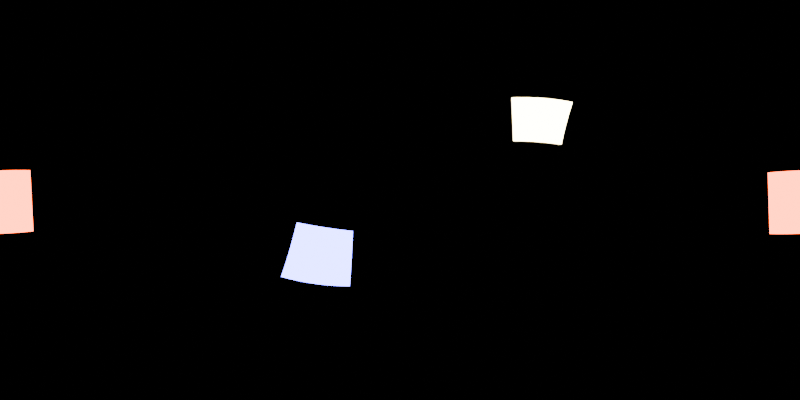 # Source: environmentMap-studio.blend  (saved by Blender 4.1.24; exported with 4.5.12 LTS)
import bpy
from mathutils import Matrix  # noqa: F401  (used for matrix-valued properties, if any)

bpy.ops.wm.read_factory_settings(use_empty=True)
scene = bpy.context.scene
scene.name = 'Scene'

# ---- collections
col_collection = bpy.data.collections.new('Collection'); scene.collection.children.link(col_collection)

# ---- world
world_world = bpy.data.worlds.new('World'); scene.world = world_world
world_world.use_nodes = True; world_world.node_tree.nodes.clear()
_N = world_world.node_tree.nodes; _L = world_world.node_tree.links
n0 = _N.new('ShaderNodeOutputWorld'); n0.name = 'World Output'; n0.location = (300, 300)
n1 = _N.new('ShaderNodeBackground'); n1.name = 'Background'; n1.location = (10, 300)
n1.inputs[0].default_value = (0.0, 0.0, 0.0, 1.0)
_L.new(n1.outputs[0], n0.inputs[0])
n0.is_active_output = True
world_world.color = (0.05088, 0.05088, 0.05088)
world_world.use_sun_shadow = False
world_world.sun_shadow_jitter_overblur = 0.0

# ---- cameras
cam_camera = bpy.data.cameras.new('Camera')
cam_camera.type = 'PANO'
cam_camera.panorama_type = 'EQUIRECTANGULAR'

# ---- lights
light_area = bpy.data.lights.new('Area', 'AREA')
light_area.color = (1.0, 0.8057, 0.3632)
light_area.transmission_factor = 0.0
light_area.energy = 2000.0
light_area.shadow_maximum_resolution = 0.006
light_area.use_absolute_resolution = True
light_area.size = 1.08
light_area.size_y = 1.0
light_area_001 = bpy.data.lights.new('Area.001', 'AREA')
light_area_001.color = (1.0, 0.07458, 0.0113)
light_area_001.transmission_factor = 0.0
light_area_001.energy = 1000.0
light_area_001.shadow_maximum_resolution = 0.006
light_area_001.use_absolute_resolution = True
light_area_001.size = 1.146
light_area_001.size_y = 1.0
light_area_002 = bpy.data.lights.new('Area.002', 'AREA')
light_area_002.color = (0.1295, 0.1264, 1.0)
light_area_002.transmission_factor = 0.0
light_area_002.energy = 2000.0
light_area_002.shadow_maximum_resolution = 0.006
light_area_002.use_absolute_resolution = True
light_area_002.size = 1.391
light_area_002.size_y = 1.0

# ---- objects
ob_camera = bpy.data.objects.new('Camera', cam_camera)
ob_area = bpy.data.objects.new('Area', light_area)
ob_area_001 = bpy.data.objects.new('Area.001', light_area_001)
ob_area_002 = bpy.data.objects.new('Area.002', light_area_002)

# ---- transforms, parenting, visibility, modifiers, constraints
ob_camera.location = (0.0, 0.0, 0.0)
ob_camera.rotation_euler = (1.571, 0.0, 0.0)
ob_area.location = (9.304, 4.764, 7.602)
ob_area.rotation_euler = (-0.9508, 0.07421, -1.041)
ob_area.scale = (4.17, 4.17, 4.17)
ob_area.visible_camera = True
ob_area_001.location = (-0.023, -9.433, -0.1371)
ob_area_001.rotation_euler = (-14.09, 3.101, -3.135)
ob_area_001.scale = (4.17, 4.17, 4.17)
ob_area_001.visible_camera = True
ob_area_002.location = (-6.756, 9.357, -5.378)
ob_area_002.rotation_euler = (-17.73, -3.302, 3.734)
ob_area_002.scale = (4.17, 4.17, 4.17)
ob_area_002.visible_camera = True

# ---- collection membership
col_collection.objects.link(ob_camera)
col_collection.objects.link(ob_area)
col_collection.objects.link(ob_area_001)
col_collection.objects.link(ob_area_002)

# ---- scene / render settings (as saved in the file)
scene.camera = ob_camera
scene.frame_start = 1; scene.frame_end = 250; scene.frame_set(121)
scene.render.engine = 'CYCLES'
scene.render.resolution_x = 2048
scene.render.resolution_y = 1024
scene.cycles.samples = 256
scene.cycles.sampling_pattern = 'TABULATED_SOBOL'
scene.eevee.ray_tracing_options.trace_max_roughness = 0.0
bpy.context.view_layer.update()
